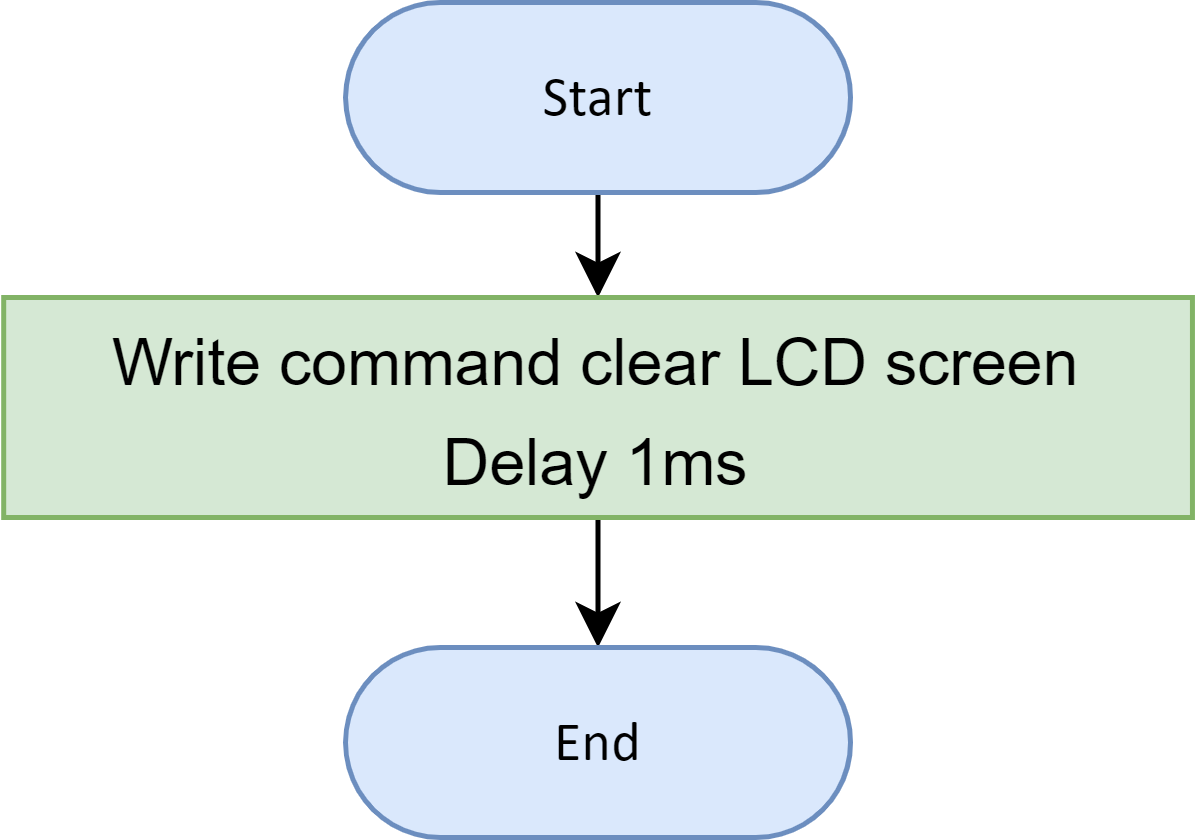

The diagram above was exported from draw.io. Its source (the exported page's mxGraphModel, read from the mxfile embedded in the PNG):
<mxGraphModel dx="2443" dy="1484" grid="1" gridSize="10" guides="1" tooltips="1" connect="1" arrows="1" fold="1" page="1" pageScale="1" pageWidth="850" pageHeight="1100" math="0" shadow="0">
  <root>
    <mxCell id="0" />
    <mxCell id="1" parent="0" />
    <mxCell id="oG4AO_QYHiJt2pjLpB5S-1" value="" style="edgeStyle=orthogonalEdgeStyle;rounded=0;orthogonalLoop=1;jettySize=auto;html=1;" edge="1" parent="1" source="oG4AO_QYHiJt2pjLpB5S-2" target="oG4AO_QYHiJt2pjLpB5S-4">
      <mxGeometry relative="1" as="geometry" />
    </mxCell>
    <UserObject label="&lt;div style=&quot;&quot;&gt;&lt;span style=&quot;font-size: 11.29px;&quot;&gt;Start&lt;/span&gt;&lt;/div&gt;" Function="EN_DIO_Error_T DIO_init(uint8_t pinNumber, EN_DIO_PORT_T portNumber, EN_DIO_DIRECTION_T direction);" tags="Flowchart" id="oG4AO_QYHiJt2pjLpB5S-2">
      <mxCell style="verticalAlign=middle;align=center;overflow=width;vsdxID=30;fillColor=#dae8fc;shape=stencil(tVLREoIgEPwaHnEQxsl3s/9gEpSJwDko7e+DsEkze2l627vdu5uFRaxyHe8FosR5sCcxqMZ3iO0Rpcp0ApQPCLEasUpaEC3Yi2lS3fOojOhsr3HDmObyMtsVcYqS29Qh5FEfklwrM5OXeUa/yjkcAwfr7TDpiyTfXvjkMR+Vw2A998qaBac5tAKHU1hq3i4oNwjRr9ofvayt/+Rk+yX/4iWA159KpXWKxJx/z0Bopfyw+g4=);strokeColor=#6c8ebf;spacingTop=-1;spacingBottom=-1;spacingLeft=-1;spacingRight=-1;points=[[0.5,1,0],[0.5,0,0],[0,0.5,0],[1,0.5,0]];labelBackgroundColor=none;rounded=1;html=1;whiteSpace=wrap;fontFamily=Calibri;" vertex="1" parent="1">
        <mxGeometry x="-1209.3799999999999" y="-739" width="101" height="38" as="geometry" />
      </mxCell>
    </UserObject>
    <mxCell id="oG4AO_QYHiJt2pjLpB5S-3" value="" style="edgeStyle=orthogonalEdgeStyle;rounded=0;orthogonalLoop=1;jettySize=auto;html=1;" edge="1" parent="1" source="oG4AO_QYHiJt2pjLpB5S-4" target="oG4AO_QYHiJt2pjLpB5S-5">
      <mxGeometry relative="1" as="geometry" />
    </mxCell>
    <mxCell id="oG4AO_QYHiJt2pjLpB5S-4" value="&lt;span style=&quot;font-size: 12.9px;&quot;&gt;Write command clear LCD screen&lt;br&gt;Delay 1ms&lt;br&gt;&lt;/span&gt;" style="rounded=0;whiteSpace=wrap;html=1;fontSize=16;fillColor=#d5e8d4;strokeColor=#82b366;" vertex="1" parent="1">
      <mxGeometry x="-1277.76" y="-680" width="237.75" height="44" as="geometry" />
    </mxCell>
    <UserObject label="&lt;div style=&quot;&quot;&gt;&lt;span style=&quot;font-size: 11.29px;&quot;&gt;End&lt;/span&gt;&lt;/div&gt;" Function="EN_DIO_Error_T DIO_init(uint8_t pinNumber, EN_DIO_PORT_T portNumber, EN_DIO_DIRECTION_T direction);" tags="Flowchart" id="oG4AO_QYHiJt2pjLpB5S-5">
      <mxCell style="verticalAlign=middle;align=center;overflow=width;vsdxID=30;fillColor=#dae8fc;shape=stencil(tVLREoIgEPwaHnEQxsl3s/9gEpSJwDko7e+DsEkze2l627vdu5uFRaxyHe8FosR5sCcxqMZ3iO0Rpcp0ApQPCLEasUpaEC3Yi2lS3fOojOhsr3HDmObyMtsVcYqS29Qh5FEfklwrM5OXeUa/yjkcAwfr7TDpiyTfXvjkMR+Vw2A998qaBac5tAKHU1hq3i4oNwjRr9ofvayt/+Rk+yX/4iWA159KpXWKxJx/z0Bopfyw+g4=);strokeColor=#6c8ebf;spacingTop=-1;spacingBottom=-1;spacingLeft=-1;spacingRight=-1;points=[[0.5,1,0],[0.5,0,0],[0,0.5,0],[1,0.5,0]];labelBackgroundColor=none;rounded=1;html=1;whiteSpace=wrap;fontFamily=Calibri;" vertex="1" parent="1">
        <mxGeometry x="-1209.3899999999999" y="-610" width="101" height="38" as="geometry" />
      </mxCell>
    </UserObject>
  </root>
</mxGraphModel>